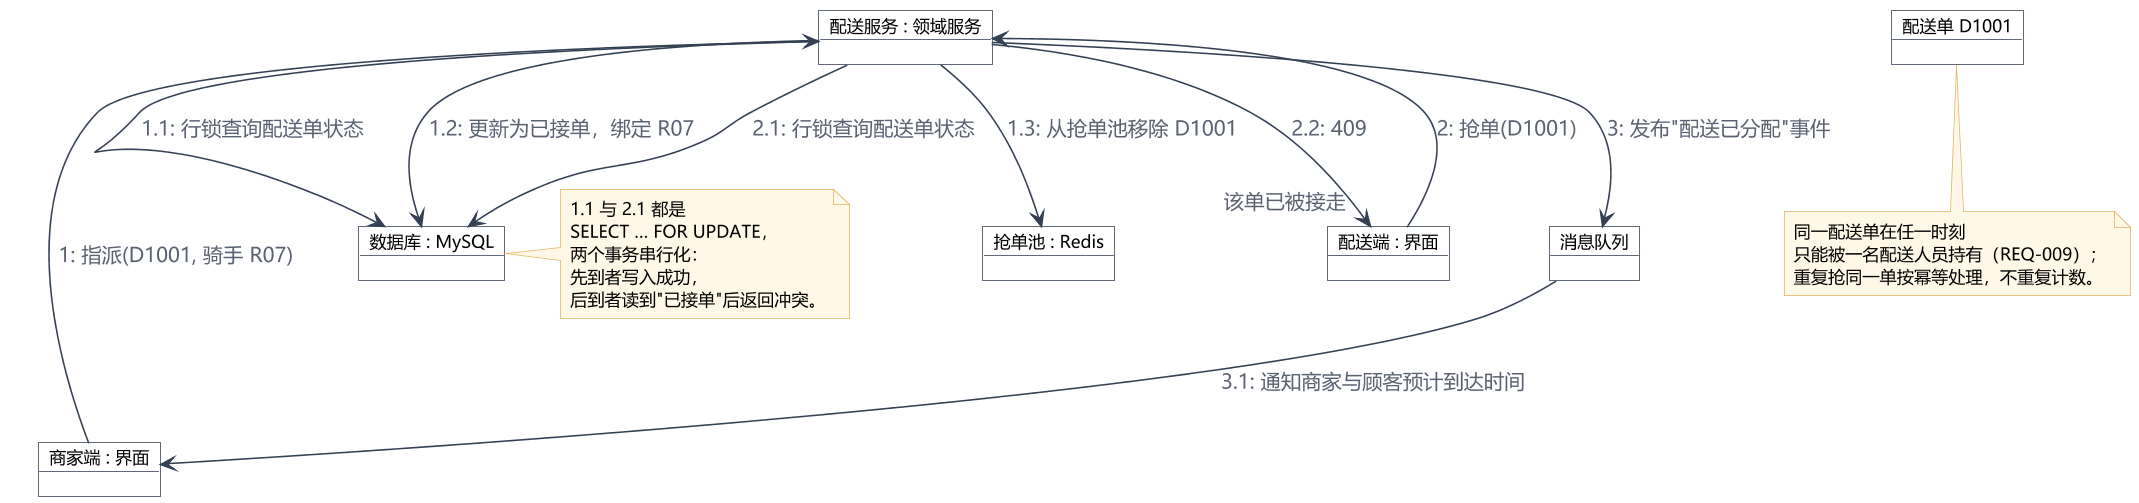

The diagram above was rendered by PlantUML. Its source (embedded in the PNG):
@startuml UML通信图
skinparam defaultFontName "Microsoft YaHei"
skinparam shadowing false
skinparam ArrowColor #344054
skinparam ArrowFontColor #5A6272
skinparam dpi 150
skinparam object {
  BackgroundColor #FFFFFF
  BorderColor #344054
  HeaderBackgroundColor #EAF1FA
  FontSize 13
  AttributeFontSize 11
}
skinparam note {
  BackgroundColor #FFF8E6
  BorderColor #E4B363
  FontSize 11
}

object "商家端 : 界面" as SHOP
object "配送服务 : 领域服务" as DSP
object "配送单 D1001" as D
object "数据库 : MySQL" as DB
object "抢单池 : Redis" as POOL
object "配送端 : 界面" as RIDER
object "消息队列" as MQ

SHOP --> DSP : 1: 指派(D1001, 骑手 R07)
DSP --> DB : 1.1: 行锁查询配送单状态
DSP --> DB : 1.2: 更新为已接单，绑定 R07
DSP --> POOL : 1.3: 从抢单池移除 D1001
RIDER --> DSP : 2: 抢单(D1001)
DSP --> DB : 2.1: 行锁查询配送单状态
DSP --> RIDER : 2.2: 409"该单已被接走"
DSP --> MQ : 3: 发布"配送已分配"事件
MQ --> SHOP : 3.1: 通知商家与顾客预计到达时间

note right of DB
  1.1 与 2.1 都是
  SELECT … FOR UPDATE，
  两个事务串行化：
  先到者写入成功，
  后到者读到"已接单"后返回冲突。
end note
note bottom of D
  同一配送单在任一时刻
  只能被一名配送人员持有（REQ-009）；
  重复抢同一单按幂等处理，不重复计数。
end note
@enduml